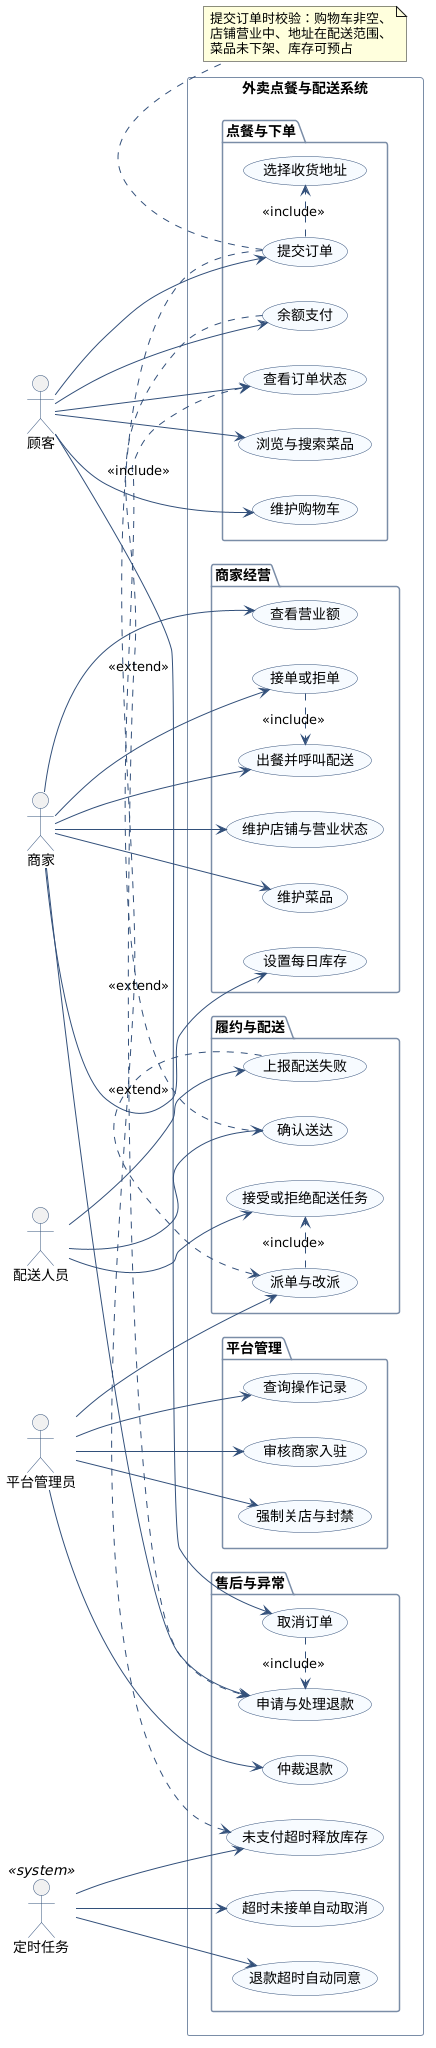

The diagram above was rendered by PlantUML. Its source (embedded in the PNG):
@startuml UML用例图
left to right direction
skinparam backgroundColor #FFFFFF
skinparam shadowing false
skinparam usecaseBorderColor #33507A
skinparam usecaseBackgroundColor #F7FBFF
skinparam actorBorderColor #33507A
skinparam ArrowColor #33507A
skinparam packageBorderColor #7A8CA6

actor "顾客" as C
actor "商家" as M
actor "配送人员" as R
actor "平台管理员" as A
actor "定时任务" as SCH <<system>>

rectangle "外卖点餐与配送系统" {
  package "点餐与下单" {
    usecase "浏览与搜索菜品" as UC01
    usecase "维护购物车" as UC02
    usecase "提交订单" as UC03
    usecase "选择收货地址" as UC04
    usecase "余额支付" as UC05
    usecase "查看订单状态" as UC06
  }
  package "商家经营" {
    usecase "维护店铺与营业状态" as UC07
    usecase "维护菜品" as UC08
    usecase "设置每日库存" as UC09
    usecase "接单或拒单" as UC10
    usecase "出餐并呼叫配送" as UC11
    usecase "查看营业额" as UC12
  }
  package "履约与配送" {
    usecase "派单与改派" as UC13
    usecase "接受或拒绝配送任务" as UC14
    usecase "确认送达" as UC15
    usecase "上报配送失败" as UC16
  }
  package "售后与异常" {
    usecase "取消订单" as UC17
    usecase "申请与处理退款" as UC18
    usecase "仲裁退款" as UC19
    usecase "超时未接单自动取消" as UC20
    usecase "未支付超时释放库存" as UC21
    usecase "退款超时自动同意" as UC22
  }
  package "平台管理" {
    usecase "审核商家入驻" as UC23
    usecase "强制关店与封禁" as UC24
    usecase "查询操作记录" as UC25
  }
}

C --> UC01
C --> UC02
C --> UC03
C --> UC05
C --> UC06
C --> UC17

M --> UC07
M --> UC08
M --> UC09
M --> UC10
M --> UC11
M --> UC12
M --> UC18

R --> UC14
R --> UC15
R --> UC16

A --> UC13
A --> UC19
A --> UC23
A --> UC24
A --> UC25

SCH --> UC20
SCH --> UC21
SCH --> UC22

UC03 .> UC04 : <<include>>
UC03 .> UC21 : <<extend>>
UC05 .> UC18 : <<extend>>
UC17 .> UC18 : <<include>>
UC10 .> UC11 : <<include>>
UC15 .> UC06 : <<include>>
UC13 .> UC14 : <<include>>
UC16 .> UC13 : <<extend>>

note bottom of UC03
  提交订单时校验：购物车非空、
  店铺营业中、地址在配送范围、
  菜品未下架、库存可预占
end note

@enduml